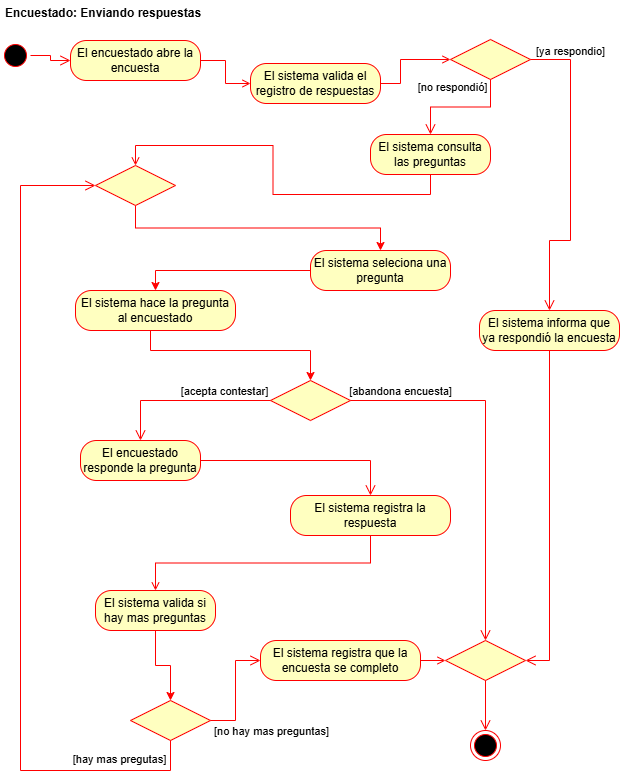

The diagram above was exported from draw.io. Its source (the exported page's mxGraphModel, read from the mxfile embedded in the PNG):
<mxGraphModel dx="1447" dy="998" grid="1" gridSize="10" guides="1" tooltips="1" connect="1" arrows="1" fold="1" page="1" pageScale="1" pageWidth="827" pageHeight="1169" math="0" shadow="0">
  <root>
    <mxCell id="0" />
    <mxCell id="1" parent="0" />
    <mxCell id="W22H2qU3L6S_wIUKqYjG-1" parent="1" style="ellipse;html=1;shape=startState;fillColor=#000000;strokeColor=#ff0000;movable=0;resizable=0;rotatable=0;deletable=0;editable=0;locked=1;connectable=0;" value="" vertex="1">
      <mxGeometry height="30" width="30" x="180" y="90" as="geometry" />
    </mxCell>
    <mxCell id="W22H2qU3L6S_wIUKqYjG-2" edge="1" parent="1" source="W22H2qU3L6S_wIUKqYjG-1" style="edgeStyle=orthogonalEdgeStyle;html=1;verticalAlign=bottom;endArrow=open;endSize=8;strokeColor=#ff0000;rounded=0;entryX=0;entryY=0.5;entryDx=0;entryDy=0;movable=0;resizable=0;rotatable=0;deletable=0;editable=0;locked=1;connectable=0;" target="W22H2qU3L6S_wIUKqYjG-3" value="">
      <mxGeometry relative="1" as="geometry">
        <mxPoint x="135" y="130" as="targetPoint" />
      </mxGeometry>
    </mxCell>
    <mxCell id="V4fauDm6lfhMb4_1A2bQ-7" edge="1" parent="1" source="W22H2qU3L6S_wIUKqYjG-3" style="edgeStyle=orthogonalEdgeStyle;rounded=0;orthogonalLoop=1;jettySize=auto;html=1;entryX=0;entryY=0.5;entryDx=0;entryDy=0;strokeColor=#FF0000;endArrow=open;endFill=0;movable=0;resizable=0;rotatable=0;deletable=0;editable=0;locked=1;connectable=0;" target="V4fauDm6lfhMb4_1A2bQ-6">
      <mxGeometry relative="1" as="geometry" />
    </mxCell>
    <mxCell id="W22H2qU3L6S_wIUKqYjG-3" parent="1" style="rounded=1;whiteSpace=wrap;html=1;arcSize=40;fontColor=#000000;fillColor=#ffffc0;strokeColor=#ff0000;movable=0;resizable=0;rotatable=0;deletable=0;editable=0;locked=1;connectable=0;" value="El encuestado abre la encuesta" vertex="1">
      <mxGeometry height="40" width="130" x="250" y="90" as="geometry" />
    </mxCell>
    <mxCell id="V4fauDm6lfhMb4_1A2bQ-10" edge="1" parent="1" source="W22H2qU3L6S_wIUKqYjG-5" style="edgeStyle=orthogonalEdgeStyle;rounded=0;orthogonalLoop=1;jettySize=auto;html=1;entryX=0.5;entryY=0;entryDx=0;entryDy=0;exitX=0.5;exitY=1;exitDx=0;exitDy=0;strokeColor=#FF0000;endArrow=open;endFill=0;movable=0;resizable=0;rotatable=0;deletable=0;editable=0;locked=1;connectable=0;" target="W22H2qU3L6S_wIUKqYjG-22">
      <mxGeometry relative="1" as="geometry" />
    </mxCell>
    <mxCell id="W22H2qU3L6S_wIUKqYjG-5" parent="1" style="rounded=1;whiteSpace=wrap;html=1;arcSize=40;fontColor=#000000;fillColor=#ffffc0;strokeColor=#ff0000;movable=0;resizable=0;rotatable=0;deletable=0;editable=0;locked=1;connectable=0;" value="El sistema consulta las preguntas" vertex="1">
      <mxGeometry height="40" width="120" x="550" y="184" as="geometry" />
    </mxCell>
    <mxCell id="W22H2qU3L6S_wIUKqYjG-37" edge="1" parent="1" source="W22H2qU3L6S_wIUKqYjG-7" style="edgeStyle=orthogonalEdgeStyle;rounded=0;orthogonalLoop=1;jettySize=auto;html=1;entryX=0.5;entryY=0;entryDx=0;entryDy=0;strokeColor=#FF0000;movable=0;resizable=0;rotatable=0;deletable=0;editable=0;locked=1;connectable=0;" target="W22H2qU3L6S_wIUKqYjG-26">
      <mxGeometry relative="1" as="geometry">
        <Array as="points">
          <mxPoint x="330" y="400" />
          <mxPoint x="490" y="400" />
        </Array>
      </mxGeometry>
    </mxCell>
    <mxCell id="W22H2qU3L6S_wIUKqYjG-7" parent="1" style="rounded=1;whiteSpace=wrap;html=1;arcSize=40;fontColor=#000000;fillColor=#ffffc0;strokeColor=#ff0000;movable=0;resizable=0;rotatable=0;deletable=0;editable=0;locked=1;connectable=0;" value="El sistema hace la pregunta al encuestado" vertex="1">
      <mxGeometry height="40" width="160" x="255" y="340" as="geometry" />
    </mxCell>
    <mxCell id="W22H2qU3L6S_wIUKqYjG-9" parent="1" style="rhombus;whiteSpace=wrap;html=1;fontColor=#000000;fillColor=#ffffc0;strokeColor=#ff0000;movable=0;resizable=0;rotatable=0;deletable=0;editable=0;locked=1;connectable=0;" value="" vertex="1">
      <mxGeometry height="40" width="80" x="310" y="750" as="geometry" />
    </mxCell>
    <mxCell id="W22H2qU3L6S_wIUKqYjG-10" edge="1" parent="1" source="W22H2qU3L6S_wIUKqYjG-9" style="edgeStyle=orthogonalEdgeStyle;html=1;align=left;verticalAlign=bottom;endArrow=open;endSize=8;strokeColor=#ff0000;rounded=0;entryX=0;entryY=0.5;entryDx=0;entryDy=0;movable=0;resizable=0;rotatable=0;deletable=0;editable=0;locked=1;connectable=0;" target="V4fauDm6lfhMb4_1A2bQ-15" value="">
      <mxGeometry relative="1" x="-1" as="geometry">
        <mxPoint x="470" y="710" as="targetPoint" />
      </mxGeometry>
    </mxCell>
    <mxCell id="W22H2qU3L6S_wIUKqYjG-12" connectable="0" parent="W22H2qU3L6S_wIUKqYjG-10" style="edgeLabel;html=1;align=center;verticalAlign=middle;resizable=0;points=[];movable=0;rotatable=0;deletable=0;editable=0;locked=1;connectable=0;" value="[no hay mas preguntas]" vertex="1">
      <mxGeometry relative="1" x="-0.3" y="2" as="geometry">
        <mxPoint x="37" y="24" as="offset" />
      </mxGeometry>
    </mxCell>
    <mxCell id="W22H2qU3L6S_wIUKqYjG-11" edge="1" parent="1" source="W22H2qU3L6S_wIUKqYjG-9" style="html=1;align=left;verticalAlign=top;endArrow=open;endSize=8;strokeColor=#ff0000;rounded=0;exitX=0.5;exitY=1;exitDx=0;exitDy=0;entryX=0;entryY=0.5;entryDx=0;entryDy=0;edgeStyle=orthogonalEdgeStyle;movable=0;resizable=0;rotatable=0;deletable=0;editable=0;locked=1;connectable=0;" target="W22H2qU3L6S_wIUKqYjG-22" value="">
      <mxGeometry relative="1" x="-1" as="geometry">
        <Array as="points">
          <mxPoint x="350" y="820" />
          <mxPoint x="200" y="820" />
          <mxPoint x="200" y="235" />
        </Array>
        <mxPoint x="280" y="280" as="targetPoint" />
      </mxGeometry>
    </mxCell>
    <mxCell id="W22H2qU3L6S_wIUKqYjG-13" connectable="0" parent="W22H2qU3L6S_wIUKqYjG-11" style="edgeLabel;html=1;align=center;verticalAlign=middle;resizable=0;points=[];movable=0;rotatable=0;deletable=0;editable=0;locked=1;connectable=0;" value="[hay mas pregutas]" vertex="1">
      <mxGeometry relative="1" x="-0.0778" y="3" as="geometry">
        <mxPoint x="101" y="195" as="offset" />
      </mxGeometry>
    </mxCell>
    <mxCell id="W22H2qU3L6S_wIUKqYjG-14" parent="1" style="rounded=1;whiteSpace=wrap;html=1;arcSize=40;fontColor=#000000;fillColor=#ffffc0;strokeColor=#ff0000;movable=0;resizable=0;rotatable=0;deletable=0;editable=0;locked=1;connectable=0;" value="El encuestado responde la pregunta" vertex="1">
      <mxGeometry height="40" width="120" x="260" y="490" as="geometry" />
    </mxCell>
    <mxCell id="W22H2qU3L6S_wIUKqYjG-15" edge="1" parent="1" source="W22H2qU3L6S_wIUKqYjG-14" style="edgeStyle=orthogonalEdgeStyle;html=1;verticalAlign=bottom;endArrow=open;endSize=8;strokeColor=#ff0000;rounded=0;entryX=0.5;entryY=0;entryDx=0;entryDy=0;movable=0;resizable=0;rotatable=0;deletable=0;editable=0;locked=1;connectable=0;" target="V4fauDm6lfhMb4_1A2bQ-11" value="">
      <mxGeometry relative="1" as="geometry">
        <mxPoint x="330" y="550" as="targetPoint" />
      </mxGeometry>
    </mxCell>
    <mxCell id="W22H2qU3L6S_wIUKqYjG-36" edge="1" parent="1" source="W22H2qU3L6S_wIUKqYjG-19" style="edgeStyle=orthogonalEdgeStyle;rounded=0;orthogonalLoop=1;jettySize=auto;html=1;entryX=0.5;entryY=0;entryDx=0;entryDy=0;strokeColor=#FF0000;movable=0;resizable=0;rotatable=0;deletable=0;editable=0;locked=1;connectable=0;" target="W22H2qU3L6S_wIUKqYjG-7">
      <mxGeometry relative="1" as="geometry" />
    </mxCell>
    <mxCell id="W22H2qU3L6S_wIUKqYjG-19" parent="1" style="rounded=1;whiteSpace=wrap;html=1;arcSize=40;fontColor=#000000;fillColor=#ffffc0;strokeColor=#ff0000;movable=0;resizable=0;rotatable=0;deletable=0;editable=0;locked=1;connectable=0;" value="El sistema seleciona una pregunta" vertex="1">
      <mxGeometry height="40" width="140" x="490" y="300" as="geometry" />
    </mxCell>
    <mxCell id="W22H2qU3L6S_wIUKqYjG-35" edge="1" parent="1" source="W22H2qU3L6S_wIUKqYjG-21" style="edgeStyle=orthogonalEdgeStyle;rounded=0;orthogonalLoop=1;jettySize=auto;html=1;entryX=0.5;entryY=0;entryDx=0;entryDy=0;strokeColor=#FF0000;movable=0;resizable=0;rotatable=0;deletable=0;editable=0;locked=1;connectable=0;" target="W22H2qU3L6S_wIUKqYjG-9">
      <mxGeometry relative="1" as="geometry" />
    </mxCell>
    <mxCell id="W22H2qU3L6S_wIUKqYjG-21" parent="1" style="rounded=1;whiteSpace=wrap;html=1;arcSize=40;fontColor=#000000;fillColor=#ffffc0;strokeColor=#ff0000;movable=0;resizable=0;rotatable=0;deletable=0;editable=0;locked=1;connectable=0;" value="El sistema valida si hay mas preguntas" vertex="1">
      <mxGeometry height="40" width="120" x="275" y="640" as="geometry" />
    </mxCell>
    <mxCell id="W22H2qU3L6S_wIUKqYjG-25" edge="1" parent="1" source="W22H2qU3L6S_wIUKqYjG-22" style="edgeStyle=orthogonalEdgeStyle;rounded=0;orthogonalLoop=1;jettySize=auto;html=1;entryX=0.5;entryY=0;entryDx=0;entryDy=0;strokeColor=#FF0000;exitX=0.5;exitY=1;exitDx=0;exitDy=0;movable=0;resizable=0;rotatable=0;deletable=0;editable=0;locked=1;connectable=0;" target="W22H2qU3L6S_wIUKqYjG-19">
      <mxGeometry relative="1" as="geometry" />
    </mxCell>
    <mxCell id="W22H2qU3L6S_wIUKqYjG-22" parent="1" style="rhombus;whiteSpace=wrap;html=1;fontColor=#000000;fillColor=#ffffc0;strokeColor=#ff0000;movable=0;resizable=0;rotatable=0;deletable=0;editable=0;locked=1;connectable=0;" value="" vertex="1">
      <mxGeometry height="40" width="80" x="275" y="215" as="geometry" />
    </mxCell>
    <mxCell id="W22H2qU3L6S_wIUKqYjG-26" parent="1" style="rhombus;whiteSpace=wrap;html=1;fontColor=#000000;fillColor=#ffffc0;strokeColor=#ff0000;movable=0;resizable=0;rotatable=0;deletable=0;editable=0;locked=1;connectable=0;" value="" vertex="1">
      <mxGeometry height="40" width="80" x="450" y="430" as="geometry" />
    </mxCell>
    <mxCell id="W22H2qU3L6S_wIUKqYjG-27" edge="1" parent="1" source="W22H2qU3L6S_wIUKqYjG-26" style="edgeStyle=orthogonalEdgeStyle;html=1;align=left;verticalAlign=bottom;endArrow=open;endSize=8;strokeColor=#ff0000;rounded=0;entryX=0.5;entryY=0;entryDx=0;entryDy=0;movable=0;resizable=0;rotatable=0;deletable=0;editable=0;locked=1;connectable=0;" target="W22H2qU3L6S_wIUKqYjG-40" value="">
      <mxGeometry relative="1" x="-1" as="geometry">
        <mxPoint x="640" y="550" as="targetPoint" />
      </mxGeometry>
    </mxCell>
    <mxCell id="W22H2qU3L6S_wIUKqYjG-29" connectable="0" parent="W22H2qU3L6S_wIUKqYjG-27" style="edgeLabel;html=1;align=center;verticalAlign=middle;resizable=0;points=[];movable=0;rotatable=0;deletable=0;editable=0;locked=1;connectable=0;" value="[abandona encuesta]" vertex="1">
      <mxGeometry relative="1" x="-0.2" as="geometry">
        <mxPoint x="-85" y="-25" as="offset" />
      </mxGeometry>
    </mxCell>
    <mxCell id="W22H2qU3L6S_wIUKqYjG-28" edge="1" parent="1" source="W22H2qU3L6S_wIUKqYjG-26" style="edgeStyle=orthogonalEdgeStyle;html=1;align=left;verticalAlign=top;endArrow=open;endSize=8;strokeColor=#ff0000;rounded=0;entryX=0.5;entryY=0;entryDx=0;entryDy=0;movable=0;resizable=0;rotatable=0;deletable=0;editable=0;locked=1;connectable=0;" target="W22H2qU3L6S_wIUKqYjG-14" value="">
      <mxGeometry relative="1" x="-1" as="geometry">
        <mxPoint x="490" y="510" as="targetPoint" />
      </mxGeometry>
    </mxCell>
    <mxCell id="W22H2qU3L6S_wIUKqYjG-30" connectable="0" parent="W22H2qU3L6S_wIUKqYjG-28" style="edgeLabel;html=1;align=center;verticalAlign=middle;resizable=0;points=[];movable=0;rotatable=0;deletable=0;editable=0;locked=1;connectable=0;" value="[acepta contestar]" vertex="1">
      <mxGeometry relative="1" x="-0.1889" y="3" as="geometry">
        <mxPoint x="22" y="-13" as="offset" />
      </mxGeometry>
    </mxCell>
    <mxCell id="W22H2qU3L6S_wIUKqYjG-33" parent="1" style="ellipse;html=1;shape=endState;fillColor=#000000;strokeColor=#ff0000;movable=0;resizable=0;rotatable=0;deletable=0;editable=0;locked=1;connectable=0;" value="" vertex="1">
      <mxGeometry height="30" width="30" x="650" y="780" as="geometry" />
    </mxCell>
    <mxCell id="W22H2qU3L6S_wIUKqYjG-40" parent="1" style="rhombus;whiteSpace=wrap;html=1;fontColor=#000000;fillColor=#ffffc0;strokeColor=#ff0000;movable=0;resizable=0;rotatable=0;deletable=0;editable=0;locked=1;connectable=0;" value="" vertex="1">
      <mxGeometry height="40" width="80" x="625" y="690" as="geometry" />
    </mxCell>
    <mxCell id="W22H2qU3L6S_wIUKqYjG-41" edge="1" parent="1" source="W22H2qU3L6S_wIUKqYjG-40" style="edgeStyle=orthogonalEdgeStyle;html=1;align=left;verticalAlign=bottom;endArrow=open;endSize=8;strokeColor=#ff0000;rounded=0;entryX=0.5;entryY=0;entryDx=0;entryDy=0;movable=0;resizable=0;rotatable=0;deletable=0;editable=0;locked=1;connectable=0;" target="W22H2qU3L6S_wIUKqYjG-33" value="">
      <mxGeometry relative="1" x="-1" as="geometry">
        <mxPoint x="754" y="590" as="targetPoint" />
      </mxGeometry>
    </mxCell>
    <mxCell id="V4fauDm6lfhMb4_1A2bQ-1" parent="1" style="text;align=left;fontStyle=1;verticalAlign=middle;spacingLeft=3;spacingRight=3;strokeColor=none;rotatable=1;points=[[0,0.5],[1,0.5]];portConstraint=eastwest;html=1;movable=1;resizable=1;deletable=1;editable=1;locked=0;connectable=1;" value="Encuestado: Enviando respuestas" vertex="1">
      <mxGeometry height="26" width="280" x="180" y="50" as="geometry" />
    </mxCell>
    <mxCell id="V4fauDm6lfhMb4_1A2bQ-2" parent="1" style="rhombus;whiteSpace=wrap;html=1;fontColor=#000000;fillColor=#ffffc0;strokeColor=#ff0000;movable=0;resizable=0;rotatable=0;deletable=0;editable=0;locked=1;connectable=0;" value="" vertex="1">
      <mxGeometry height="40" width="80" x="630" y="89" as="geometry" />
    </mxCell>
    <mxCell id="V4fauDm6lfhMb4_1A2bQ-3" edge="1" parent="1" source="V4fauDm6lfhMb4_1A2bQ-2" style="html=1;align=left;verticalAlign=bottom;endArrow=open;endSize=8;strokeColor=#ff0000;rounded=0;entryX=0.5;entryY=0;entryDx=0;entryDy=0;exitX=1;exitY=0.5;exitDx=0;exitDy=0;edgeStyle=orthogonalEdgeStyle;movable=0;resizable=0;rotatable=0;deletable=0;editable=0;locked=1;connectable=0;" target="V4fauDm6lfhMb4_1A2bQ-13" value="">
      <mxGeometry relative="1" x="-1" as="geometry">
        <Array as="points">
          <mxPoint x="750" y="109" />
          <mxPoint x="750" y="290" />
          <mxPoint x="729" y="290" />
        </Array>
        <mxPoint x="810" y="120" as="targetPoint" />
      </mxGeometry>
    </mxCell>
    <mxCell id="V4fauDm6lfhMb4_1A2bQ-17" connectable="0" parent="V4fauDm6lfhMb4_1A2bQ-3" style="edgeLabel;html=1;align=center;verticalAlign=middle;resizable=0;points=[];movable=0;rotatable=0;deletable=0;editable=0;locked=1;connectable=0;" value="[ya respondio]" vertex="1">
      <mxGeometry relative="1" x="-0.485" y="-1" as="geometry">
        <mxPoint y="-49" as="offset" />
      </mxGeometry>
    </mxCell>
    <mxCell id="V4fauDm6lfhMb4_1A2bQ-4" edge="1" parent="1" source="V4fauDm6lfhMb4_1A2bQ-2" style="edgeStyle=orthogonalEdgeStyle;html=1;align=left;verticalAlign=top;endArrow=open;endSize=8;strokeColor=#ff0000;rounded=0;entryX=0.5;entryY=0;entryDx=0;entryDy=0;movable=0;resizable=0;rotatable=0;deletable=0;editable=0;locked=1;connectable=0;" target="W22H2qU3L6S_wIUKqYjG-5" value="">
      <mxGeometry relative="1" x="-1" as="geometry">
        <mxPoint x="670" y="200" as="targetPoint" />
      </mxGeometry>
    </mxCell>
    <mxCell id="V4fauDm6lfhMb4_1A2bQ-9" connectable="0" parent="V4fauDm6lfhMb4_1A2bQ-4" style="edgeLabel;html=1;align=center;verticalAlign=middle;resizable=0;points=[];movable=0;rotatable=0;deletable=0;editable=0;locked=1;connectable=0;" value="[no respondió]" vertex="1">
      <mxGeometry relative="1" x="-0.0889" as="geometry">
        <mxPoint x="-14" y="-20" as="offset" />
      </mxGeometry>
    </mxCell>
    <mxCell id="V4fauDm6lfhMb4_1A2bQ-8" edge="1" parent="1" source="V4fauDm6lfhMb4_1A2bQ-6" style="edgeStyle=orthogonalEdgeStyle;rounded=0;orthogonalLoop=1;jettySize=auto;html=1;entryX=0;entryY=0.5;entryDx=0;entryDy=0;strokeColor=#FF0000;endArrow=open;endFill=0;movable=0;resizable=0;rotatable=0;deletable=0;editable=0;locked=1;connectable=0;" target="V4fauDm6lfhMb4_1A2bQ-2">
      <mxGeometry relative="1" as="geometry">
        <Array as="points">
          <mxPoint x="580" y="133" />
          <mxPoint x="580" y="109" />
        </Array>
      </mxGeometry>
    </mxCell>
    <mxCell id="V4fauDm6lfhMb4_1A2bQ-6" parent="1" style="rounded=1;whiteSpace=wrap;html=1;arcSize=40;fontColor=#000000;fillColor=#ffffc0;strokeColor=#ff0000;movable=0;resizable=0;rotatable=0;deletable=0;editable=0;locked=1;connectable=0;" value="El sistema valida el registro de respuestas" vertex="1">
      <mxGeometry height="40" width="130" x="430" y="113" as="geometry" />
    </mxCell>
    <mxCell id="V4fauDm6lfhMb4_1A2bQ-12" edge="1" parent="1" source="V4fauDm6lfhMb4_1A2bQ-11" style="edgeStyle=orthogonalEdgeStyle;rounded=0;orthogonalLoop=1;jettySize=auto;html=1;entryX=0.5;entryY=0;entryDx=0;entryDy=0;exitX=0.5;exitY=1;exitDx=0;exitDy=0;strokeColor=#FF0000;endArrow=open;endFill=0;movable=0;resizable=0;rotatable=0;deletable=0;editable=0;locked=1;connectable=0;" target="W22H2qU3L6S_wIUKqYjG-21">
      <mxGeometry relative="1" as="geometry" />
    </mxCell>
    <mxCell id="V4fauDm6lfhMb4_1A2bQ-11" parent="1" style="rounded=1;whiteSpace=wrap;html=1;arcSize=40;fontColor=#000000;fillColor=#ffffc0;strokeColor=#ff0000;movable=0;resizable=0;rotatable=0;deletable=0;editable=0;locked=1;connectable=0;" value="El sistema registra la respuesta" vertex="1">
      <mxGeometry height="40" width="160" x="470" y="545" as="geometry" />
    </mxCell>
    <mxCell id="V4fauDm6lfhMb4_1A2bQ-13" parent="1" style="rounded=1;whiteSpace=wrap;html=1;arcSize=40;fontColor=#000000;fillColor=#ffffc0;strokeColor=#ff0000;movable=0;resizable=0;rotatable=0;deletable=0;editable=0;locked=1;connectable=0;" value="El sistema informa que ya respondió la encuesta" vertex="1">
      <mxGeometry height="40" width="140" x="659" y="360" as="geometry" />
    </mxCell>
    <mxCell id="V4fauDm6lfhMb4_1A2bQ-14" edge="1" parent="1" source="V4fauDm6lfhMb4_1A2bQ-13" style="edgeStyle=orthogonalEdgeStyle;html=1;verticalAlign=bottom;endArrow=open;endSize=8;strokeColor=#ff0000;rounded=0;entryX=1;entryY=0.5;entryDx=0;entryDy=0;exitX=0.5;exitY=1;exitDx=0;exitDy=0;movable=0;resizable=0;rotatable=0;deletable=0;editable=0;locked=1;connectable=0;" target="W22H2qU3L6S_wIUKqYjG-40" value="">
      <mxGeometry relative="1" as="geometry">
        <mxPoint x="710" y="460" as="targetPoint" />
      </mxGeometry>
    </mxCell>
    <mxCell id="V4fauDm6lfhMb4_1A2bQ-16" edge="1" parent="1" source="V4fauDm6lfhMb4_1A2bQ-15" style="edgeStyle=orthogonalEdgeStyle;rounded=0;orthogonalLoop=1;jettySize=auto;html=1;entryX=0;entryY=0.5;entryDx=0;entryDy=0;endArrow=open;endFill=0;strokeColor=#FF0000;movable=0;resizable=0;rotatable=0;deletable=0;editable=0;locked=1;connectable=0;" target="W22H2qU3L6S_wIUKqYjG-40">
      <mxGeometry relative="1" as="geometry" />
    </mxCell>
    <mxCell id="V4fauDm6lfhMb4_1A2bQ-15" parent="1" style="rounded=1;whiteSpace=wrap;html=1;arcSize=40;fontColor=#000000;fillColor=#ffffc0;strokeColor=#ff0000;movable=0;resizable=0;rotatable=0;deletable=0;editable=0;locked=1;connectable=0;" value="El sistema registra que la encuesta se completo" vertex="1">
      <mxGeometry height="40" width="160" x="440" y="690" as="geometry" />
    </mxCell>
  </root>
</mxGraphModel>